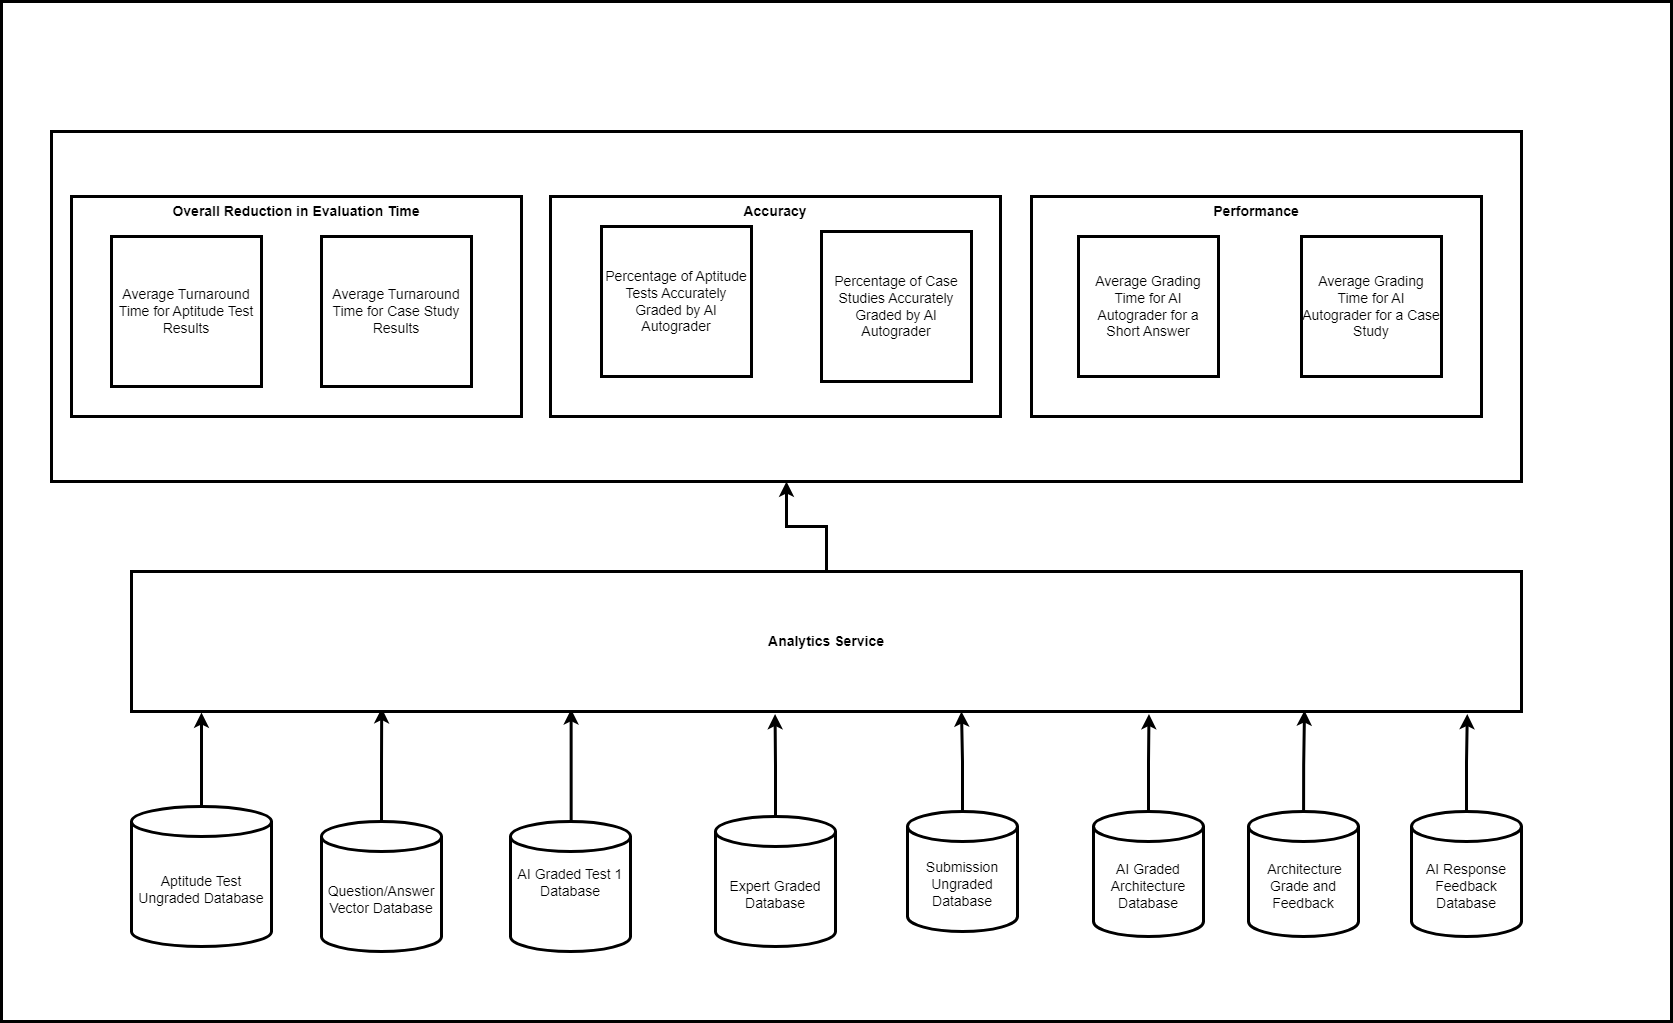

The diagram above was exported from draw.io. Its source (the exported page's mxGraphModel, read from the mxfile embedded in the PNG):
<mxGraphModel dx="4090" dy="1393" grid="1" gridSize="10" guides="1" tooltips="1" connect="1" arrows="1" fold="1" page="1" pageScale="1" pageWidth="850" pageHeight="1100" math="0" shadow="0">
  <root>
    <mxCell id="0" />
    <mxCell id="1" parent="0" />
    <mxCell id="fbhNhepu-XaNyhAZFpsD-17" value="" style="rounded=0;whiteSpace=wrap;html=1;align=center;labelPosition=center;verticalLabelPosition=middle;verticalAlign=middle;fontSize=14;strokeWidth=3;" parent="1" vertex="1">
      <mxGeometry x="-920" y="700" width="1670" height="1020" as="geometry" />
    </mxCell>
    <mxCell id="13" value="&lt;font style=&quot;font-size: 14px;&quot;&gt;&lt;b style=&quot;font-size: 14px;&quot;&gt;SLA/SLO Dashboard&lt;/b&gt;&lt;/font&gt;" style="rounded=0;whiteSpace=wrap;html=1;verticalAlign=middle;align=center;labelPosition=center;verticalLabelPosition=middle;fontSize=14;strokeWidth=3;" parent="1" vertex="1">
      <mxGeometry x="-870" y="830" width="1470" height="350" as="geometry" />
    </mxCell>
    <mxCell id="lo2HcSz8DycYdTQS0Y0y-47" value="&lt;b style=&quot;font-size: 14px;&quot;&gt;&amp;nbsp;Overall Reduction in Evaluation Time&amp;nbsp;&lt;/b&gt;" style="rounded=0;whiteSpace=wrap;html=1;verticalAlign=top;align=center;labelBackgroundColor=default;labelPosition=center;verticalLabelPosition=middle;fontSize=14;strokeWidth=3;" parent="1" vertex="1">
      <mxGeometry x="-850" y="895" width="450" height="220" as="geometry" />
    </mxCell>
    <mxCell id="lo2HcSz8DycYdTQS0Y0y-46" value="&lt;b style=&quot;font-size: 14px;&quot;&gt;Accuracy&lt;/b&gt;" style="rounded=0;whiteSpace=wrap;html=1;verticalAlign=top;align=center;labelBackgroundColor=default;labelPosition=center;verticalLabelPosition=middle;fontSize=14;strokeWidth=3;" parent="1" vertex="1">
      <mxGeometry x="-371" y="895" width="450" height="220" as="geometry" />
    </mxCell>
    <mxCell id="lo2HcSz8DycYdTQS0Y0y-45" value="&lt;b style=&quot;font-size: 14px;&quot;&gt;Performance&lt;/b&gt;" style="rounded=0;whiteSpace=wrap;html=1;verticalAlign=top;align=center;labelBackgroundColor=default;labelPosition=center;verticalLabelPosition=middle;fontSize=14;strokeWidth=3;" parent="1" vertex="1">
      <mxGeometry x="110" y="895" width="450" height="220" as="geometry" />
    </mxCell>
    <mxCell id="lo2HcSz8DycYdTQS0Y0y-40" style="edgeStyle=orthogonalEdgeStyle;rounded=0;orthogonalLoop=1;jettySize=auto;html=1;entryX=0.18;entryY=0.976;entryDx=0;entryDy=0;entryPerimeter=0;align=center;labelPosition=center;verticalLabelPosition=middle;verticalAlign=middle;fontSize=14;strokeWidth=3;" parent="1" source="4" target="12" edge="1">
      <mxGeometry relative="1" as="geometry" />
    </mxCell>
    <mxCell id="4" value="&lt;span style=&quot;font-size: 14px;&quot;&gt;&lt;span style=&quot;font-size: 14px;&quot;&gt;Question/Answer Vector Database&lt;/span&gt;&lt;/span&gt;" style="shape=cylinder3;whiteSpace=wrap;html=1;boundedLbl=1;backgroundOutline=1;size=15;strokeColor=default;align=center;verticalAlign=middle;fontFamily=Helvetica;fontSize=14;fontColor=default;fillColor=default;labelPosition=center;verticalLabelPosition=middle;fontStyle=0;strokeWidth=3;" parent="1" vertex="1">
      <mxGeometry x="-600" y="1520" width="120" height="130" as="geometry" />
    </mxCell>
    <mxCell id="lo2HcSz8DycYdTQS0Y0y-20" style="edgeStyle=orthogonalEdgeStyle;rounded=0;orthogonalLoop=1;jettySize=auto;html=1;entryX=0.317;entryY=0.984;entryDx=0;entryDy=0;entryPerimeter=0;align=center;labelPosition=center;verticalLabelPosition=middle;verticalAlign=middle;fontSize=14;strokeWidth=3;" parent="1" edge="1">
      <mxGeometry relative="1" as="geometry">
        <mxPoint x="-352" y="1520" as="sourcePoint" />
        <mxPoint x="-350.3699999999999" y="1407.7599999999998" as="targetPoint" />
        <Array as="points">
          <mxPoint x="-350" y="1520" />
        </Array>
      </mxGeometry>
    </mxCell>
    <mxCell id="6" value="&lt;span style=&quot;font-size: 14px;&quot;&gt;&lt;font style=&quot;font-size: 14px;&quot;&gt;AI Graded Test 1 Database&lt;/font&gt;&lt;/span&gt;&lt;div style=&quot;font-size: 14px;&quot;&gt;&lt;span style=&quot;font-size: 14px;&quot;&gt;&lt;font style=&quot;font-size: 14px;&quot;&gt;&lt;br style=&quot;font-size: 14px;&quot;&gt;&lt;/font&gt;&lt;/span&gt;&lt;/div&gt;&lt;div style=&quot;font-size: 14px;&quot;&gt;&lt;span style=&quot;font-size: 14px;&quot;&gt;&lt;font style=&quot;font-size: 14px;&quot;&gt;&lt;br style=&quot;font-size: 14px;&quot;&gt;&lt;/font&gt;&lt;/span&gt;&lt;/div&gt;" style="shape=cylinder3;whiteSpace=wrap;html=1;boundedLbl=1;backgroundOutline=1;size=15;strokeColor=default;align=center;verticalAlign=middle;fontFamily=Helvetica;fontSize=14;fontColor=default;fillColor=default;labelPosition=center;verticalLabelPosition=middle;fontStyle=0;strokeWidth=3;" parent="1" vertex="1">
      <mxGeometry x="-411" y="1520" width="120" height="130" as="geometry" />
    </mxCell>
    <mxCell id="lo2HcSz8DycYdTQS0Y0y-39" value="" style="edgeStyle=orthogonalEdgeStyle;rounded=0;orthogonalLoop=1;jettySize=auto;html=1;entryX=0.463;entryY=1.018;entryDx=0;entryDy=0;entryPerimeter=0;align=center;labelPosition=center;verticalLabelPosition=middle;verticalAlign=middle;fontSize=14;strokeWidth=3;" parent="1" source="8" target="12" edge="1">
      <mxGeometry relative="1" as="geometry" />
    </mxCell>
    <mxCell id="8" value="&lt;span style=&quot;font-size: 14px;&quot;&gt;&lt;span style=&quot;font-size: 14px;&quot;&gt;Expert Graded Database&lt;/span&gt;&lt;/span&gt;" style="shape=cylinder3;whiteSpace=wrap;html=1;boundedLbl=1;backgroundOutline=1;size=15;strokeColor=default;align=center;verticalAlign=middle;fontFamily=Helvetica;fontSize=14;fontColor=default;fillColor=default;labelPosition=center;verticalLabelPosition=middle;fontStyle=0;strokeWidth=3;" parent="1" vertex="1">
      <mxGeometry x="-206" y="1515" width="120" height="130" as="geometry" />
    </mxCell>
    <mxCell id="lo2HcSz8DycYdTQS0Y0y-17" style="edgeStyle=orthogonalEdgeStyle;rounded=0;orthogonalLoop=1;jettySize=auto;html=1;exitX=0.5;exitY=0;exitDx=0;exitDy=0;exitPerimeter=0;align=center;labelPosition=center;verticalLabelPosition=middle;verticalAlign=middle;fontSize=14;strokeWidth=3;" parent="1" source="10" edge="1">
      <mxGeometry relative="1" as="geometry">
        <mxPoint x="-720" y="1500" as="sourcePoint" />
        <mxPoint x="-720" y="1411" as="targetPoint" />
      </mxGeometry>
    </mxCell>
    <mxCell id="10" value="&lt;div style=&quot;font-size: 14px;&quot;&gt;&lt;font style=&quot;font-size: 14px;&quot;&gt;&lt;span style=&quot;font-size: 14px;&quot;&gt;Aptitude Test Ungraded Database&lt;/span&gt;&lt;/font&gt;&lt;/div&gt;" style="shape=cylinder3;whiteSpace=wrap;html=1;boundedLbl=1;backgroundOutline=1;size=15;align=center;labelPosition=center;verticalLabelPosition=middle;verticalAlign=middle;fontStyle=0;fontSize=14;strokeWidth=3;" parent="1" vertex="1">
      <mxGeometry x="-790" y="1505" width="140" height="140" as="geometry" />
    </mxCell>
    <mxCell id="lo2HcSz8DycYdTQS0Y0y-25" style="edgeStyle=orthogonalEdgeStyle;rounded=0;orthogonalLoop=1;jettySize=auto;html=1;align=center;labelPosition=center;verticalLabelPosition=middle;verticalAlign=middle;fontSize=14;strokeWidth=3;" parent="1" source="12" target="13" edge="1">
      <mxGeometry relative="1" as="geometry" />
    </mxCell>
    <mxCell id="12" value="&lt;b style=&quot;font-size: 14px;&quot;&gt;&lt;font style=&quot;font-size: 14px;&quot;&gt;Analytics Service&lt;/font&gt;&lt;/b&gt;" style="rounded=0;whiteSpace=wrap;html=1;align=center;labelPosition=center;verticalLabelPosition=middle;verticalAlign=middle;fontSize=14;strokeWidth=3;" parent="1" vertex="1">
      <mxGeometry x="-790" y="1270" width="1390" height="140" as="geometry" />
    </mxCell>
    <mxCell id="lo2HcSz8DycYdTQS0Y0y-24" style="edgeStyle=orthogonalEdgeStyle;rounded=0;orthogonalLoop=1;jettySize=auto;html=1;align=center;labelPosition=center;verticalLabelPosition=middle;verticalAlign=middle;fontSize=14;strokeWidth=3;" parent="1" source="15" edge="1">
      <mxGeometry relative="1" as="geometry">
        <mxPoint x="40" y="1410" as="targetPoint" />
      </mxGeometry>
    </mxCell>
    <mxCell id="15" value="&lt;font style=&quot;font-size: 14px;&quot;&gt;&lt;span style=&quot;font-size: 14px;&quot;&gt;Submission Ungraded Database&lt;/span&gt;&lt;/font&gt;" style="shape=cylinder3;whiteSpace=wrap;html=1;boundedLbl=1;backgroundOutline=1;size=15;fontSize=14;align=center;labelPosition=center;verticalLabelPosition=middle;verticalAlign=middle;fontStyle=0;strokeWidth=3;" parent="1" vertex="1">
      <mxGeometry x="-14" y="1510" width="110" height="120" as="geometry" />
    </mxCell>
    <mxCell id="lo2HcSz8DycYdTQS0Y0y-27" style="edgeStyle=orthogonalEdgeStyle;rounded=0;orthogonalLoop=1;jettySize=auto;html=1;entryX=0.732;entryY=1.018;entryDx=0;entryDy=0;entryPerimeter=0;align=center;labelPosition=center;verticalLabelPosition=middle;verticalAlign=middle;fontSize=14;strokeWidth=3;" parent="1" source="17" target="12" edge="1">
      <mxGeometry relative="1" as="geometry" />
    </mxCell>
    <mxCell id="17" value="&lt;div style=&quot;font-size: 14px;&quot;&gt;&lt;span style=&quot;font-size: 14px;&quot;&gt;&lt;font style=&quot;font-size: 14px;&quot;&gt;AI Graded Architecture Database&lt;/font&gt;&lt;/span&gt;&lt;/div&gt;" style="shape=cylinder3;whiteSpace=wrap;html=1;boundedLbl=1;backgroundOutline=1;size=15;align=center;labelPosition=center;verticalLabelPosition=middle;verticalAlign=middle;fontStyle=0;fontSize=14;strokeWidth=3;" parent="1" vertex="1">
      <mxGeometry x="172" y="1510" width="110" height="125" as="geometry" />
    </mxCell>
    <mxCell id="lo2HcSz8DycYdTQS0Y0y-29" style="edgeStyle=orthogonalEdgeStyle;rounded=0;orthogonalLoop=1;jettySize=auto;html=1;align=center;labelPosition=center;verticalLabelPosition=middle;verticalAlign=middle;fontSize=14;strokeWidth=3;" parent="1" edge="1">
      <mxGeometry relative="1" as="geometry">
        <mxPoint x="382.0588235294117" y="1518.9999999999998" as="sourcePoint" />
        <mxPoint x="383" y="1409" as="targetPoint" />
        <Array as="points">
          <mxPoint x="382" y="1464" />
        </Array>
      </mxGeometry>
    </mxCell>
    <mxCell id="lo2HcSz8DycYdTQS0Y0y-28" value="&lt;div style=&quot;font-size: 14px;&quot;&gt;&lt;span style=&quot;font-size: 14px;&quot;&gt;&lt;font style=&quot;font-size: 14px;&quot;&gt;&amp;nbsp;Architecture Grade and Feedback&lt;/font&gt;&lt;/span&gt;&lt;/div&gt;" style="shape=cylinder3;whiteSpace=wrap;html=1;boundedLbl=1;backgroundOutline=1;size=15;align=center;labelPosition=center;verticalLabelPosition=middle;verticalAlign=middle;fontStyle=0;fontSize=14;strokeWidth=3;" parent="1" vertex="1">
      <mxGeometry x="327" y="1510" width="110" height="125" as="geometry" />
    </mxCell>
    <mxCell id="lo2HcSz8DycYdTQS0Y0y-32" value="Average Turnaround Time for Aptitude Test Results" style="whiteSpace=wrap;html=1;aspect=fixed;align=center;labelPosition=center;verticalLabelPosition=middle;verticalAlign=middle;fontSize=14;strokeWidth=3;" parent="1" vertex="1">
      <mxGeometry x="-810" y="935" width="150" height="150" as="geometry" />
    </mxCell>
    <mxCell id="lo2HcSz8DycYdTQS0Y0y-33" value="Average Turnaround Time for Case Study Results" style="whiteSpace=wrap;html=1;aspect=fixed;align=center;labelPosition=center;verticalLabelPosition=middle;verticalAlign=middle;fontSize=14;strokeWidth=3;" parent="1" vertex="1">
      <mxGeometry x="-600" y="935" width="150" height="150" as="geometry" />
    </mxCell>
    <mxCell id="lo2HcSz8DycYdTQS0Y0y-34" value="Percentage of Aptitude Tests Accurately Graded by AI Autograder" style="whiteSpace=wrap;html=1;aspect=fixed;align=center;labelPosition=center;verticalLabelPosition=middle;verticalAlign=middle;fontSize=14;strokeWidth=3;" parent="1" vertex="1">
      <mxGeometry x="-320" y="925" width="150" height="150" as="geometry" />
    </mxCell>
    <mxCell id="lo2HcSz8DycYdTQS0Y0y-36" style="edgeStyle=orthogonalEdgeStyle;rounded=0;orthogonalLoop=1;jettySize=auto;html=1;entryX=0.961;entryY=1.018;entryDx=0;entryDy=0;entryPerimeter=0;align=center;labelPosition=center;verticalLabelPosition=middle;verticalAlign=middle;fontSize=14;strokeWidth=3;" parent="1" source="lo2HcSz8DycYdTQS0Y0y-35" target="12" edge="1">
      <mxGeometry relative="1" as="geometry" />
    </mxCell>
    <mxCell id="lo2HcSz8DycYdTQS0Y0y-35" value="&lt;div style=&quot;font-size: 14px;&quot;&gt;&lt;span style=&quot;font-size: 14px;&quot;&gt;&lt;font style=&quot;font-size: 14px;&quot;&gt;AI Response Feedback Database&lt;/font&gt;&lt;/span&gt;&lt;/div&gt;" style="shape=cylinder3;whiteSpace=wrap;html=1;boundedLbl=1;backgroundOutline=1;size=15;align=center;labelPosition=center;verticalLabelPosition=middle;verticalAlign=middle;fontStyle=0;fontSize=14;strokeWidth=3;" parent="1" vertex="1">
      <mxGeometry x="490" y="1510" width="110" height="125" as="geometry" />
    </mxCell>
    <mxCell id="lo2HcSz8DycYdTQS0Y0y-41" value="Percentage of Case Studies Accurately Graded by AI Autograder" style="whiteSpace=wrap;html=1;aspect=fixed;align=center;labelPosition=center;verticalLabelPosition=middle;verticalAlign=middle;fontSize=14;strokeWidth=3;" parent="1" vertex="1">
      <mxGeometry x="-100" y="930" width="150" height="150" as="geometry" />
    </mxCell>
    <mxCell id="lo2HcSz8DycYdTQS0Y0y-42" value="Average Grading Time for AI Autograder for a Short Answer" style="whiteSpace=wrap;html=1;aspect=fixed;align=center;labelPosition=center;verticalLabelPosition=middle;verticalAlign=middle;fontSize=14;strokeWidth=3;" parent="1" vertex="1">
      <mxGeometry x="157" y="935" width="140" height="140" as="geometry" />
    </mxCell>
    <mxCell id="lo2HcSz8DycYdTQS0Y0y-43" value="Average Grading Time for AI Autograder for a Case Study" style="whiteSpace=wrap;html=1;aspect=fixed;align=center;labelPosition=center;verticalLabelPosition=middle;verticalAlign=middle;fontSize=14;strokeWidth=3;" parent="1" vertex="1">
      <mxGeometry x="380" y="935" width="140" height="140" as="geometry" />
    </mxCell>
  </root>
</mxGraphModel>